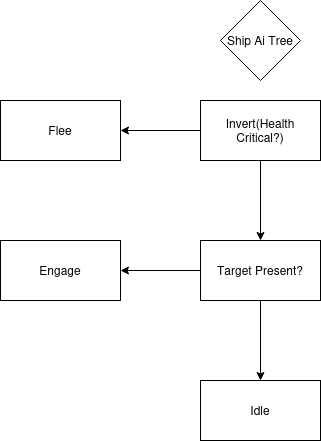

The diagram above was exported from draw.io. Its source (the exported page's mxGraphModel, read from the mxfile embedded in the PNG):
<mxGraphModel dx="1426" dy="751" grid="1" gridSize="10" guides="1" tooltips="1" connect="1" arrows="1" fold="1" page="1" pageScale="1" pageWidth="850" pageHeight="1100" math="0" shadow="0">
  <root>
    <mxCell id="0" />
    <mxCell id="1" parent="0" />
    <mxCell id="gnZdXyfm3EODYAz1Lm_f-2" value="Ship Ai Tree" style="rhombus;whiteSpace=wrap;html=1;" parent="1" vertex="1">
      <mxGeometry x="385" y="20" width="80" height="80" as="geometry" />
    </mxCell>
    <mxCell id="gnZdXyfm3EODYAz1Lm_f-5" value="" style="edgeStyle=orthogonalEdgeStyle;rounded=0;orthogonalLoop=1;jettySize=auto;html=1;" parent="1" source="gnZdXyfm3EODYAz1Lm_f-3" target="gnZdXyfm3EODYAz1Lm_f-4" edge="1">
      <mxGeometry relative="1" as="geometry" />
    </mxCell>
    <mxCell id="gnZdXyfm3EODYAz1Lm_f-7" value="" style="edgeStyle=orthogonalEdgeStyle;rounded=0;orthogonalLoop=1;jettySize=auto;html=1;" parent="1" source="gnZdXyfm3EODYAz1Lm_f-3" target="gnZdXyfm3EODYAz1Lm_f-6" edge="1">
      <mxGeometry relative="1" as="geometry" />
    </mxCell>
    <mxCell id="gnZdXyfm3EODYAz1Lm_f-3" value="Invert(Health Critical?)" style="rounded=0;whiteSpace=wrap;html=1;" parent="1" vertex="1">
      <mxGeometry x="365" y="120" width="120" height="60" as="geometry" />
    </mxCell>
    <mxCell id="gnZdXyfm3EODYAz1Lm_f-4" value="Flee" style="whiteSpace=wrap;html=1;rounded=0;" parent="1" vertex="1">
      <mxGeometry x="165" y="120" width="120" height="60" as="geometry" />
    </mxCell>
    <mxCell id="gnZdXyfm3EODYAz1Lm_f-9" value="" style="edgeStyle=orthogonalEdgeStyle;rounded=0;orthogonalLoop=1;jettySize=auto;html=1;" parent="1" source="gnZdXyfm3EODYAz1Lm_f-6" target="gnZdXyfm3EODYAz1Lm_f-8" edge="1">
      <mxGeometry relative="1" as="geometry" />
    </mxCell>
    <mxCell id="gnZdXyfm3EODYAz1Lm_f-11" value="" style="edgeStyle=orthogonalEdgeStyle;rounded=0;orthogonalLoop=1;jettySize=auto;html=1;" parent="1" source="gnZdXyfm3EODYAz1Lm_f-6" target="gnZdXyfm3EODYAz1Lm_f-10" edge="1">
      <mxGeometry relative="1" as="geometry" />
    </mxCell>
    <mxCell id="gnZdXyfm3EODYAz1Lm_f-6" value="Target Present?" style="whiteSpace=wrap;html=1;rounded=0;" parent="1" vertex="1">
      <mxGeometry x="365" y="260" width="120" height="60" as="geometry" />
    </mxCell>
    <mxCell id="gnZdXyfm3EODYAz1Lm_f-8" value="Engage" style="whiteSpace=wrap;html=1;rounded=0;" parent="1" vertex="1">
      <mxGeometry x="165" y="260" width="120" height="60" as="geometry" />
    </mxCell>
    <mxCell id="gnZdXyfm3EODYAz1Lm_f-10" value="Idle" style="whiteSpace=wrap;html=1;rounded=0;" parent="1" vertex="1">
      <mxGeometry x="365" y="400" width="120" height="60" as="geometry" />
    </mxCell>
  </root>
</mxGraphModel>